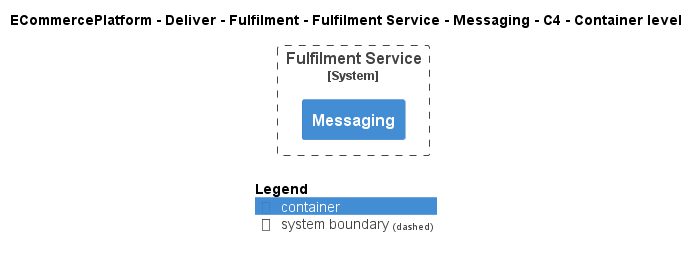

The diagram above was rendered by PlantUML. Its source (embedded in the PNG):
@startuml
!include ..\..\..\..\..\..\..\.c4s\C4_Container.puml

AddElementTag("c4interflow:lifecycle:new", $bgColor=green, $fontColor=#ffffff, $borderColor=green, $shadowing="False")
AddElementTag("c4interflow:lifecycle:changed", $bgColor=orange, $fontColor=#ffffff, $borderColor=orange, $shadowing="False")
AddElementTag("c4interflow:lifecycle:removed", $bgColor=red, $fontColor=#ffffff, $borderColor=red, $shadowing="False")

AddRelTag("c4interflow:lifecycle:new", $textColor=green, $lineColor=green)
AddRelTag("c4interflow:lifecycle:changed", $textColor=orange, $lineColor=orange)
AddRelTag("c4interflow:lifecycle:removed", $textColor=red, $lineColor=red)

SHOW_PERSON_PORTRAIT()
LAYOUT_TOP_DOWN()

skinparam linetype polyline

title ECommercePlatform - Deliver - Fulfilment - Fulfilment Service - Messaging - C4 - Container level


System_Boundary(ECommercePlatform.Deliver.Fulfilment.SoftwareSystems.FulfilmentService, "Fulfilment Service") {
    Container(ECommercePlatform.Deliver.Fulfilment.SoftwareSystems.FulfilmentService.Containers.Messaging, "Messaging", "", "")
}



SHOW_LEGEND()
@enduml